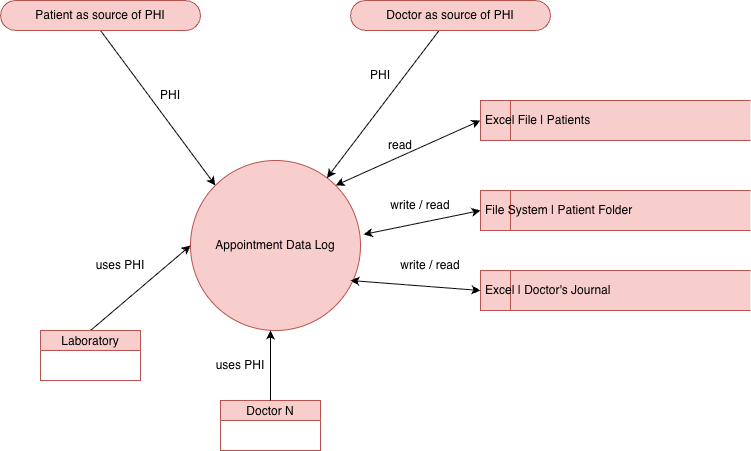

The diagram above was exported from draw.io. Its source (the exported page's mxGraphModel, read from the mxfile embedded in the PNG):
<mxGraphModel dx="1216" dy="742" grid="1" gridSize="10" guides="1" tooltips="1" connect="1" arrows="1" fold="1" page="1" pageScale="1" pageWidth="850" pageHeight="1100" math="0" shadow="0">
  <root>
    <mxCell id="0" />
    <mxCell id="1" parent="0" />
    <mxCell id="68hteYwbLpqqsChKN9Ca-28" edge="1" parent="1" source="68hteYwbLpqqsChKN9Ca-1" style="rounded=0;orthogonalLoop=1;jettySize=auto;html=1;exitX=0.5;exitY=0.5;exitDx=0;exitDy=15;exitPerimeter=0;entryX=0;entryY=0;entryDx=0;entryDy=0;" target="68hteYwbLpqqsChKN9Ca-3">
      <mxGeometry relative="1" as="geometry" />
    </mxCell>
    <mxCell id="68hteYwbLpqqsChKN9Ca-1" parent="1" style="html=1;dashed=0;whiteSpace=wrap;shape=mxgraph.dfd.start;fillColor=#f8cecc;strokeColor=#b85450;" value="Patient as source of PHI" vertex="1">
      <mxGeometry height="30" width="200" x="130" y="50" as="geometry" />
    </mxCell>
    <mxCell id="68hteYwbLpqqsChKN9Ca-2" edge="1" parent="1" source="68hteYwbLpqqsChKN9Ca-3" style="rounded=0;orthogonalLoop=1;jettySize=auto;html=1;exitX=1;exitY=0;exitDx=0;exitDy=0;entryX=0;entryY=0.5;entryDx=0;entryDy=0;startArrow=classic;startFill=1;" target="68hteYwbLpqqsChKN9Ca-6">
      <mxGeometry relative="1" as="geometry" />
    </mxCell>
    <mxCell id="68hteYwbLpqqsChKN9Ca-3" parent="1" style="shape=ellipse;html=1;dashed=0;whiteSpace=wrap;aspect=fixed;perimeter=ellipsePerimeter;fillColor=#f8cecc;strokeColor=#b85450;" value="Appointment Data Log" vertex="1">
      <mxGeometry height="170" width="170" x="320" y="210" as="geometry" />
    </mxCell>
    <mxCell id="68hteYwbLpqqsChKN9Ca-6" parent="1" style="html=1;dashed=0;whiteSpace=wrap;shape=mxgraph.dfd.dataStoreID;align=left;spacingLeft=3;points=[[0,0],[0.5,0],[1,0],[0,0.5],[1,0.5],[0,1],[0.5,1],[1,1]];fillColor=#f8cecc;strokeColor=#b85450;" value="Excel File | Patients&amp;nbsp;" vertex="1">
      <mxGeometry height="40" width="270" x="610" y="150" as="geometry" />
    </mxCell>
    <mxCell id="68hteYwbLpqqsChKN9Ca-7" parent="1" style="html=1;dashed=0;whiteSpace=wrap;shape=mxgraph.dfd.dataStoreID;align=left;spacingLeft=3;points=[[0,0],[0.5,0],[1,0],[0,0.5],[1,0.5],[0,1],[0.5,1],[1,1]];fillColor=#f8cecc;strokeColor=#b85450;" value="File System | Patient Folder" vertex="1">
      <mxGeometry height="40" width="270" x="610" y="240" as="geometry" />
    </mxCell>
    <mxCell id="68hteYwbLpqqsChKN9Ca-8" parent="1" style="html=1;dashed=0;whiteSpace=wrap;shape=mxgraph.dfd.dataStoreID;align=left;spacingLeft=3;points=[[0,0],[0.5,0],[1,0],[0,0.5],[1,0.5],[0,1],[0.5,1],[1,1]];fillColor=#f8cecc;strokeColor=#b85450;" value="Excel | Doctor's Journal" vertex="1">
      <mxGeometry height="40" width="270" x="610" y="320" as="geometry" />
    </mxCell>
    <mxCell id="68hteYwbLpqqsChKN9Ca-11" parent="1" style="swimlane;fontStyle=0;childLayout=stackLayout;horizontal=1;startSize=20;fillColor=#f8cecc;horizontalStack=0;resizeParent=1;resizeParentMax=0;resizeLast=0;collapsible=0;marginBottom=0;swimlaneFillColor=#ffffff;strokeColor=#b85450;" value="Doctor N" vertex="1">
      <mxGeometry height="50" width="100" x="350" y="450" as="geometry" />
    </mxCell>
    <mxCell id="68hteYwbLpqqsChKN9Ca-17" edge="1" parent="1" source="68hteYwbLpqqsChKN9Ca-11" style="endArrow=classic;html=1;rounded=0;exitX=0.5;exitY=0;exitDx=0;exitDy=0;" value="">
      <mxGeometry height="50" relative="1" width="50" as="geometry">
        <mxPoint x="390" y="440" as="sourcePoint" />
        <mxPoint x="400" y="380" as="targetPoint" />
      </mxGeometry>
    </mxCell>
    <mxCell id="68hteYwbLpqqsChKN9Ca-18" parent="1" style="text;html=1;whiteSpace=wrap;strokeColor=none;fillColor=none;align=center;verticalAlign=middle;rounded=0;" value="uses PHI" vertex="1">
      <mxGeometry height="30" width="60" x="340" y="400" as="geometry" />
    </mxCell>
    <mxCell id="68hteYwbLpqqsChKN9Ca-21" edge="1" parent="1" source="68hteYwbLpqqsChKN9Ca-3" style="rounded=0;orthogonalLoop=1;jettySize=auto;html=1;exitX=1.018;exitY=0.435;exitDx=0;exitDy=0;startArrow=classic;startFill=1;exitPerimeter=0;entryX=0;entryY=0.5;entryDx=0;entryDy=0;" target="68hteYwbLpqqsChKN9Ca-7">
      <mxGeometry relative="1" as="geometry">
        <mxPoint x="470" y="295" as="sourcePoint" />
        <mxPoint x="550" y="270" as="targetPoint" />
      </mxGeometry>
    </mxCell>
    <mxCell id="68hteYwbLpqqsChKN9Ca-22" edge="1" parent="1" style="rounded=0;orthogonalLoop=1;jettySize=auto;html=1;exitX=1;exitY=0;exitDx=0;exitDy=0;entryX=0;entryY=0.5;entryDx=0;entryDy=0;startArrow=classic;startFill=1;" target="68hteYwbLpqqsChKN9Ca-8">
      <mxGeometry relative="1" as="geometry">
        <mxPoint x="480" y="330" as="sourcePoint" />
        <mxPoint x="565" y="305" as="targetPoint" />
      </mxGeometry>
    </mxCell>
    <mxCell id="68hteYwbLpqqsChKN9Ca-25" parent="1" style="text;html=1;whiteSpace=wrap;strokeColor=none;fillColor=none;align=center;verticalAlign=middle;rounded=0;" value="read" vertex="1">
      <mxGeometry height="30" width="100" x="480" y="180" as="geometry" />
    </mxCell>
    <mxCell id="68hteYwbLpqqsChKN9Ca-29" edge="1" parent="1" source="68hteYwbLpqqsChKN9Ca-26" style="rounded=0;orthogonalLoop=1;jettySize=auto;html=1;" target="68hteYwbLpqqsChKN9Ca-3">
      <mxGeometry relative="1" as="geometry" />
    </mxCell>
    <mxCell id="68hteYwbLpqqsChKN9Ca-26" parent="1" style="html=1;dashed=0;whiteSpace=wrap;shape=mxgraph.dfd.start;fillColor=#f8cecc;strokeColor=#b85450;" value="Doctor as source of PHI" vertex="1">
      <mxGeometry height="30" width="200" x="480" y="50" as="geometry" />
    </mxCell>
    <mxCell id="68hteYwbLpqqsChKN9Ca-24" parent="1" style="text;html=1;whiteSpace=wrap;strokeColor=none;fillColor=none;align=center;verticalAlign=middle;rounded=0;" value="write / read" vertex="1">
      <mxGeometry height="30" width="100" x="500" y="240" as="geometry" />
    </mxCell>
    <mxCell id="68hteYwbLpqqsChKN9Ca-27" parent="1" style="text;html=1;whiteSpace=wrap;strokeColor=none;fillColor=none;align=center;verticalAlign=middle;rounded=0;" value="write / read" vertex="1">
      <mxGeometry height="30" width="100" x="510" y="300" as="geometry" />
    </mxCell>
    <mxCell id="68hteYwbLpqqsChKN9Ca-30" parent="1" style="text;html=1;whiteSpace=wrap;strokeColor=none;fillColor=none;align=center;verticalAlign=middle;rounded=0;" value="PHI" vertex="1">
      <mxGeometry height="30" width="60" x="270" y="130" as="geometry" />
    </mxCell>
    <mxCell id="68hteYwbLpqqsChKN9Ca-31" parent="1" style="text;html=1;whiteSpace=wrap;strokeColor=none;fillColor=none;align=center;verticalAlign=middle;rounded=0;" value="PHI" vertex="1">
      <mxGeometry height="30" width="60" x="480" y="110" as="geometry" />
    </mxCell>
    <mxCell id="68hteYwbLpqqsChKN9Ca-33" edge="1" parent="1" source="68hteYwbLpqqsChKN9Ca-32" style="rounded=0;orthogonalLoop=1;jettySize=auto;html=1;exitX=0.5;exitY=0;exitDx=0;exitDy=0;entryX=0;entryY=0.5;entryDx=0;entryDy=0;" target="68hteYwbLpqqsChKN9Ca-3">
      <mxGeometry relative="1" as="geometry" />
    </mxCell>
    <mxCell id="68hteYwbLpqqsChKN9Ca-32" parent="1" style="swimlane;fontStyle=0;childLayout=stackLayout;horizontal=1;startSize=20;fillColor=#f8cecc;horizontalStack=0;resizeParent=1;resizeParentMax=0;resizeLast=0;collapsible=0;marginBottom=0;swimlaneFillColor=#ffffff;strokeColor=#b85450;" value="Laboratory" vertex="1">
      <mxGeometry height="50" width="100" x="170" y="380" as="geometry" />
    </mxCell>
    <mxCell id="68hteYwbLpqqsChKN9Ca-34" parent="1" style="text;html=1;whiteSpace=wrap;strokeColor=none;fillColor=none;align=center;verticalAlign=middle;rounded=0;" value="uses PHI" vertex="1">
      <mxGeometry height="30" width="60" x="220" y="300" as="geometry" />
    </mxCell>
  </root>
</mxGraphModel>